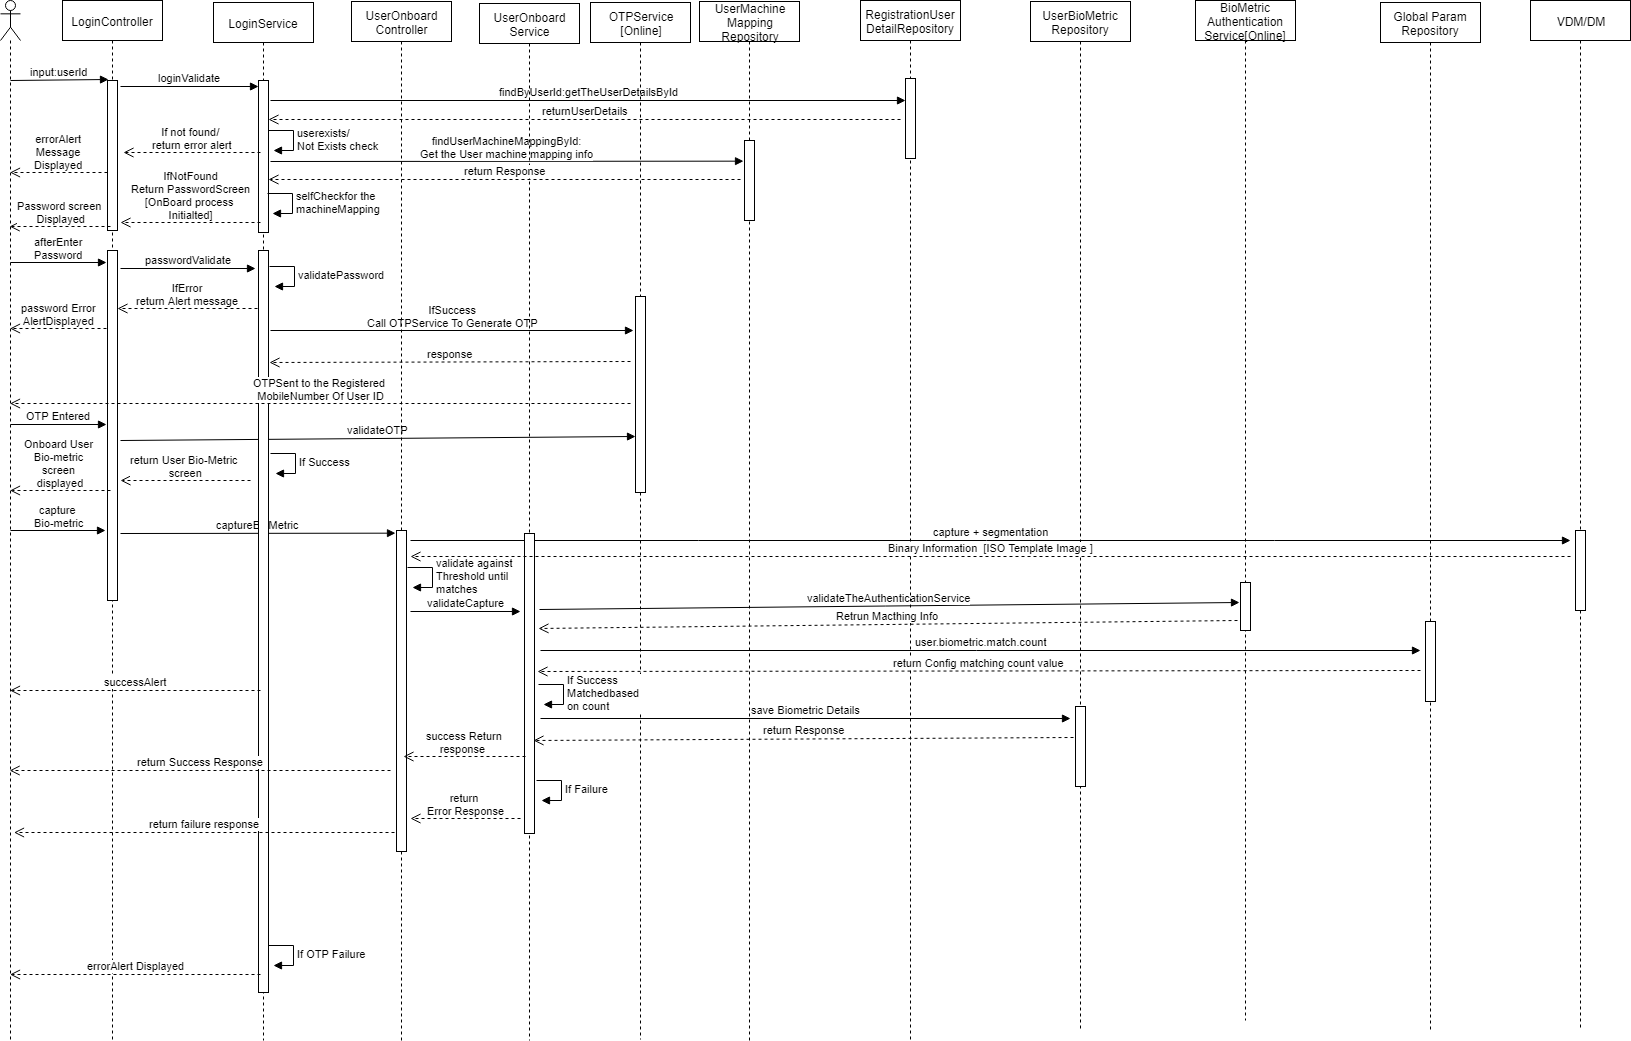

The diagram above was exported from draw.io. Its source (the exported page's mxGraphModel, read from the mxfile embedded in the PNG):
<mxGraphModel dx="1026" dy="505" grid="1" gridSize="10" guides="1" tooltips="1" connect="1" arrows="1" fold="1" page="1" pageScale="1" pageWidth="850" pageHeight="1100" background="#ffffff" math="0" shadow="0">
  <root>
    <mxCell id="0" />
    <mxCell id="1" parent="0" />
    <mxCell id="2" value="" style="shape=umlLifeline;participant=umlActor;perimeter=lifelinePerimeter;whiteSpace=wrap;html=1;container=1;collapsible=0;recursiveResize=0;verticalAlign=top;spacingTop=36;labelBackgroundColor=#ffffff;outlineConnect=0;" parent="1" vertex="1">
      <mxGeometry x="30" y="40" width="20" height="1040" as="geometry" />
    </mxCell>
    <mxCell id="11" value="input:userId" style="html=1;verticalAlign=bottom;endArrow=block;entryX=0.1;entryY=-0.008;entryPerimeter=0;" parent="2" target="7" edge="1">
      <mxGeometry width="80" relative="1" as="geometry">
        <mxPoint x="10" y="80" as="sourcePoint" />
        <mxPoint x="90" y="80" as="targetPoint" />
      </mxGeometry>
    </mxCell>
    <mxCell id="26" value="afterEnter&lt;br&gt;Password" style="html=1;verticalAlign=bottom;endArrow=block;" parent="2" edge="1">
      <mxGeometry width="80" relative="1" as="geometry">
        <mxPoint x="10" y="262" as="sourcePoint" />
        <mxPoint x="106" y="262" as="targetPoint" />
      </mxGeometry>
    </mxCell>
    <mxCell id="42" value="OTP Entered" style="html=1;verticalAlign=bottom;endArrow=block;" parent="2" edge="1">
      <mxGeometry width="80" relative="1" as="geometry">
        <mxPoint x="10" y="424" as="sourcePoint" />
        <mxPoint x="106" y="424" as="targetPoint" />
      </mxGeometry>
    </mxCell>
    <mxCell id="48" value="capture &lt;br&gt;Bio-metric" style="html=1;verticalAlign=bottom;endArrow=block;" parent="2" edge="1">
      <mxGeometry width="80" relative="1" as="geometry">
        <mxPoint x="10" y="530" as="sourcePoint" />
        <mxPoint x="105" y="530" as="targetPoint" />
      </mxGeometry>
    </mxCell>
    <mxCell id="3" value="LoginController" style="shape=umlLifeline;perimeter=lifelinePerimeter;whiteSpace=wrap;html=1;container=1;collapsible=0;recursiveResize=0;outlineConnect=0;" parent="1" vertex="1">
      <mxGeometry x="92" y="40" width="100" height="1040" as="geometry" />
    </mxCell>
    <mxCell id="7" value="" style="html=1;points=[];perimeter=orthogonalPerimeter;" parent="3" vertex="1">
      <mxGeometry x="45" y="80" width="10" height="150" as="geometry" />
    </mxCell>
    <mxCell id="12" value="loginValidate" style="html=1;verticalAlign=bottom;endArrow=block;entryX=0;entryY=0.039;entryPerimeter=0;" parent="3" target="13" edge="1">
      <mxGeometry width="80" relative="1" as="geometry">
        <mxPoint x="58" y="86" as="sourcePoint" />
        <mxPoint x="196" y="92" as="targetPoint" />
      </mxGeometry>
    </mxCell>
    <mxCell id="25" value="Password screen &lt;br&gt;Displayed" style="html=1;verticalAlign=bottom;endArrow=open;dashed=1;endSize=8;" parent="3" edge="1">
      <mxGeometry relative="1" as="geometry">
        <mxPoint x="48" y="226" as="sourcePoint" />
        <mxPoint x="-52.83333333333326" y="226" as="targetPoint" />
      </mxGeometry>
    </mxCell>
    <mxCell id="27" value="passwordValidate" style="html=1;verticalAlign=bottom;endArrow=block;" parent="3" edge="1">
      <mxGeometry width="80" relative="1" as="geometry">
        <mxPoint x="58" y="268" as="sourcePoint" />
        <mxPoint x="193" y="268" as="targetPoint" />
      </mxGeometry>
    </mxCell>
    <mxCell id="28" value="" style="html=1;points=[];perimeter=orthogonalPerimeter;" parent="3" vertex="1">
      <mxGeometry x="45" y="250" width="10" height="350" as="geometry" />
    </mxCell>
    <mxCell id="43" value="validateOTP" style="html=1;verticalAlign=bottom;endArrow=block;entryX=-0.033;entryY=0.713;entryPerimeter=0;" parent="3" target="39" edge="1">
      <mxGeometry width="80" relative="1" as="geometry">
        <mxPoint x="58" y="440" as="sourcePoint" />
        <mxPoint x="138" y="440" as="targetPoint" />
      </mxGeometry>
    </mxCell>
    <mxCell id="50" value="captureBioMetric" style="html=1;verticalAlign=bottom;endArrow=block;entryX=-0.067;entryY=0.062;entryPerimeter=0;" parent="3" edge="1">
      <mxGeometry width="80" relative="1" as="geometry">
        <mxPoint x="58" y="533" as="sourcePoint" />
        <mxPoint x="333" y="532.6666666666667" as="targetPoint" />
      </mxGeometry>
    </mxCell>
    <mxCell id="4" value="LoginService" style="shape=umlLifeline;perimeter=lifelinePerimeter;whiteSpace=wrap;html=1;container=1;collapsible=0;recursiveResize=0;outlineConnect=0;" parent="1" vertex="1">
      <mxGeometry x="243" y="42" width="100" height="1038" as="geometry" />
    </mxCell>
    <mxCell id="13" value="" style="html=1;points=[];perimeter=orthogonalPerimeter;" parent="4" vertex="1">
      <mxGeometry x="45" y="78" width="10" height="152" as="geometry" />
    </mxCell>
    <mxCell id="14" value="findByUserId:getTheUserDetailsById" style="html=1;verticalAlign=bottom;endArrow=block;" parent="4" target="15" edge="1">
      <mxGeometry width="80" relative="1" as="geometry">
        <mxPoint x="57" y="98" as="sourcePoint" />
        <mxPoint x="137" y="98" as="targetPoint" />
      </mxGeometry>
    </mxCell>
    <mxCell id="17" value="userexists/&lt;br&gt;Not Exists check" style="edgeStyle=orthogonalEdgeStyle;html=1;align=left;spacingLeft=2;endArrow=block;rounded=0;entryX=1;entryY=0;" parent="4" edge="1">
      <mxGeometry relative="1" as="geometry">
        <mxPoint x="55" y="128" as="sourcePoint" />
        <Array as="points">
          <mxPoint x="80" y="128" />
        </Array>
        <mxPoint x="60" y="148" as="targetPoint" />
      </mxGeometry>
    </mxCell>
    <mxCell id="21" value="findUserMachineMappingById:&lt;br&gt;Get the User machine mapping info&lt;br&gt;" style="html=1;verticalAlign=bottom;endArrow=block;entryX=-0.133;entryY=0.375;entryPerimeter=0;" parent="4" edge="1">
      <mxGeometry width="80" relative="1" as="geometry">
        <mxPoint x="57" y="159" as="sourcePoint" />
        <mxPoint x="530" y="158.66666666666663" as="targetPoint" />
      </mxGeometry>
    </mxCell>
    <mxCell id="29" value="" style="html=1;points=[];perimeter=orthogonalPerimeter;" parent="4" vertex="1">
      <mxGeometry x="45" y="248" width="10" height="742" as="geometry" />
    </mxCell>
    <mxCell id="37" value="IfSuccess&lt;br&gt;Call OTPService To Generate OTP&lt;br&gt;" style="html=1;verticalAlign=bottom;endArrow=block;" parent="4" edge="1">
      <mxGeometry width="80" relative="1" as="geometry">
        <mxPoint x="57" y="328" as="sourcePoint" />
        <mxPoint x="420" y="328" as="targetPoint" />
      </mxGeometry>
    </mxCell>
    <mxCell id="5" value="UserOnboard&lt;br&gt;Controller" style="shape=umlLifeline;perimeter=lifelinePerimeter;whiteSpace=wrap;html=1;container=1;collapsible=0;recursiveResize=0;outlineConnect=0;" parent="1" vertex="1">
      <mxGeometry x="381" y="41" width="100" height="1039" as="geometry" />
    </mxCell>
    <mxCell id="51" value="" style="html=1;points=[];perimeter=orthogonalPerimeter;" parent="5" vertex="1">
      <mxGeometry x="45" y="529" width="10" height="321" as="geometry" />
    </mxCell>
    <mxCell id="53" value="validateCapture" style="html=1;verticalAlign=bottom;endArrow=block;" parent="5" edge="1">
      <mxGeometry width="80" relative="1" as="geometry">
        <mxPoint x="59" y="610" as="sourcePoint" />
        <mxPoint x="169" y="610" as="targetPoint" />
      </mxGeometry>
    </mxCell>
    <mxCell id="70" value="return &lt;br&gt;Error Response" style="html=1;verticalAlign=bottom;endArrow=open;dashed=1;endSize=8;" parent="5" edge="1">
      <mxGeometry relative="1" as="geometry">
        <mxPoint x="169" y="817" as="sourcePoint" />
        <mxPoint x="59" y="817" as="targetPoint" />
      </mxGeometry>
    </mxCell>
    <mxCell id="78" value="capture + segmentation" style="html=1;verticalAlign=bottom;endArrow=block;" parent="5" edge="1">
      <mxGeometry width="80" relative="1" as="geometry">
        <mxPoint x="59" y="539" as="sourcePoint" />
        <mxPoint x="1219" y="539" as="targetPoint" />
      </mxGeometry>
    </mxCell>
    <mxCell id="6" value="UserOnboard&lt;br&gt;Service" style="shape=umlLifeline;perimeter=lifelinePerimeter;whiteSpace=wrap;html=1;container=1;collapsible=0;recursiveResize=0;outlineConnect=0;" parent="1" vertex="1">
      <mxGeometry x="509" y="43" width="100" height="1037" as="geometry" />
    </mxCell>
    <mxCell id="40" value="response" style="html=1;verticalAlign=bottom;endArrow=open;dashed=1;endSize=8;entryX=1.133;entryY=0.751;entryPerimeter=0;" parent="6" edge="1">
      <mxGeometry relative="1" as="geometry">
        <mxPoint x="151" y="358" as="sourcePoint" />
        <mxPoint x="-210" y="359" as="targetPoint" />
      </mxGeometry>
    </mxCell>
    <mxCell id="41" value="OTPSent to the Registered &lt;br&gt;MobileNumber Of User ID" style="html=1;verticalAlign=bottom;endArrow=open;dashed=1;endSize=8;" parent="6" target="2" edge="1">
      <mxGeometry relative="1" as="geometry">
        <mxPoint x="151" y="400" as="sourcePoint" />
        <mxPoint x="71" y="400" as="targetPoint" />
      </mxGeometry>
    </mxCell>
    <mxCell id="52" value="" style="html=1;points=[];perimeter=orthogonalPerimeter;" parent="6" vertex="1">
      <mxGeometry x="45" y="530" width="10" height="300" as="geometry" />
    </mxCell>
    <mxCell id="55" value="validateTheAuthenticationService" style="html=1;verticalAlign=bottom;endArrow=block;entryX=0;entryY=0.45;entryPerimeter=0;" parent="6" edge="1">
      <mxGeometry width="80" relative="1" as="geometry">
        <mxPoint x="60" y="606" as="sourcePoint" />
        <mxPoint x="760" y="599" as="targetPoint" />
      </mxGeometry>
    </mxCell>
    <mxCell id="61" value="save Biometric Details" style="html=1;verticalAlign=bottom;endArrow=block;" parent="6" edge="1">
      <mxGeometry width="80" relative="1" as="geometry">
        <mxPoint x="61" y="715" as="sourcePoint" />
        <mxPoint x="591" y="715" as="targetPoint" />
      </mxGeometry>
    </mxCell>
    <mxCell id="63" value="return Response" style="html=1;verticalAlign=bottom;endArrow=open;dashed=1;endSize=8;exitX=0.5;exitY=0.375;exitPerimeter=0;" parent="6" edge="1">
      <mxGeometry relative="1" as="geometry">
        <mxPoint x="594" y="734" as="sourcePoint" />
        <mxPoint x="54" y="737" as="targetPoint" />
      </mxGeometry>
    </mxCell>
    <mxCell id="74" value="user.biometric.match.count" style="html=1;verticalAlign=bottom;endArrow=block;" parent="6" edge="1">
      <mxGeometry width="80" relative="1" as="geometry">
        <mxPoint x="61" y="647" as="sourcePoint" />
        <mxPoint x="941" y="647" as="targetPoint" />
      </mxGeometry>
    </mxCell>
    <mxCell id="8" value="UserMachine&lt;br&gt;Mapping&lt;br&gt;Repository&lt;br&gt;" style="shape=umlLifeline;perimeter=lifelinePerimeter;whiteSpace=wrap;html=1;container=1;collapsible=0;recursiveResize=0;outlineConnect=0;" parent="1" vertex="1">
      <mxGeometry x="729" y="41" width="100" height="1039" as="geometry" />
    </mxCell>
    <mxCell id="22" value="" style="html=1;points=[];perimeter=orthogonalPerimeter;" parent="8" vertex="1">
      <mxGeometry x="45" y="139" width="10" height="80" as="geometry" />
    </mxCell>
    <mxCell id="9" value="RegistrationUser&lt;br&gt;DetailRepository" style="shape=umlLifeline;perimeter=lifelinePerimeter;whiteSpace=wrap;html=1;container=1;collapsible=0;recursiveResize=0;outlineConnect=0;" parent="1" vertex="1">
      <mxGeometry x="890" y="40" width="100" height="1040" as="geometry" />
    </mxCell>
    <mxCell id="15" value="" style="html=1;points=[];perimeter=orthogonalPerimeter;" parent="9" vertex="1">
      <mxGeometry x="45" y="78" width="10" height="80" as="geometry" />
    </mxCell>
    <mxCell id="10" value="UserBioMetric&lt;br&gt;Repository" style="shape=umlLifeline;perimeter=lifelinePerimeter;whiteSpace=wrap;html=1;container=1;collapsible=0;recursiveResize=0;outlineConnect=0;" parent="1" vertex="1">
      <mxGeometry x="1060" y="41" width="100" height="1029" as="geometry" />
    </mxCell>
    <mxCell id="62" value="" style="html=1;points=[];perimeter=orthogonalPerimeter;" parent="10" vertex="1">
      <mxGeometry x="45" y="705" width="10" height="80" as="geometry" />
    </mxCell>
    <mxCell id="18" value="returnUserDetails" style="html=1;verticalAlign=bottom;endArrow=open;dashed=1;endSize=8;" parent="1" edge="1">
      <mxGeometry relative="1" as="geometry">
        <mxPoint x="930" y="159" as="sourcePoint" />
        <mxPoint x="298" y="159" as="targetPoint" />
      </mxGeometry>
    </mxCell>
    <mxCell id="19" value="If not found/ &lt;br&gt;return error alert" style="html=1;verticalAlign=bottom;endArrow=open;dashed=1;endSize=8;entryX=1.567;entryY=0.692;entryPerimeter=0;" parent="1" edge="1">
      <mxGeometry relative="1" as="geometry">
        <mxPoint x="290" y="192" as="sourcePoint" />
        <mxPoint x="153" y="192" as="targetPoint" />
      </mxGeometry>
    </mxCell>
    <mxCell id="20" value="errorAlert&lt;br&gt;Message&lt;br&gt;Displayed&lt;br&gt;" style="html=1;verticalAlign=bottom;endArrow=open;dashed=1;endSize=8;" parent="1" edge="1">
      <mxGeometry relative="1" as="geometry">
        <mxPoint x="137" y="212" as="sourcePoint" />
        <mxPoint x="39.5" y="212" as="targetPoint" />
      </mxGeometry>
    </mxCell>
    <mxCell id="23" value="selfCheckfor the&lt;br&gt;machineMapping&lt;br&gt;" style="edgeStyle=orthogonalEdgeStyle;html=1;align=left;spacingLeft=2;endArrow=block;rounded=0;entryX=1;entryY=0;" parent="1" edge="1">
      <mxGeometry relative="1" as="geometry">
        <mxPoint x="297" y="233" as="sourcePoint" />
        <Array as="points">
          <mxPoint x="322" y="233" />
        </Array>
        <mxPoint x="302" y="253" as="targetPoint" />
      </mxGeometry>
    </mxCell>
    <mxCell id="24" value="IfNotFound&lt;br&gt;Return PasswordScreen&lt;br&gt;[OnBoard process &lt;br&gt;Initialted]&lt;br&gt;" style="html=1;verticalAlign=bottom;endArrow=open;dashed=1;endSize=8;" parent="1" edge="1">
      <mxGeometry relative="1" as="geometry">
        <mxPoint x="290" y="262" as="sourcePoint" />
        <mxPoint x="150" y="262" as="targetPoint" />
      </mxGeometry>
    </mxCell>
    <mxCell id="32" value="validatePassword&lt;br&gt;" style="edgeStyle=orthogonalEdgeStyle;html=1;align=left;spacingLeft=2;endArrow=block;rounded=0;entryX=1;entryY=0;" parent="1" edge="1">
      <mxGeometry relative="1" as="geometry">
        <mxPoint x="299" y="306" as="sourcePoint" />
        <Array as="points">
          <mxPoint x="324" y="306" />
        </Array>
        <mxPoint x="304" y="326" as="targetPoint" />
      </mxGeometry>
    </mxCell>
    <mxCell id="33" value="IfError&lt;br&gt;return Alert message&lt;br&gt;" style="html=1;verticalAlign=bottom;endArrow=open;dashed=1;endSize=8;" parent="1" edge="1">
      <mxGeometry relative="1" as="geometry">
        <mxPoint x="287" y="348" as="sourcePoint" />
        <mxPoint x="147" y="348" as="targetPoint" />
      </mxGeometry>
    </mxCell>
    <mxCell id="34" value="password Error&lt;br&gt;AlertDisplayed&lt;br&gt;" style="html=1;verticalAlign=bottom;endArrow=open;dashed=1;endSize=8;" parent="1" edge="1">
      <mxGeometry relative="1" as="geometry">
        <mxPoint x="136" y="368" as="sourcePoint" />
        <mxPoint x="39.5" y="368" as="targetPoint" />
      </mxGeometry>
    </mxCell>
    <mxCell id="38" value="OTPService&lt;br&gt;[Online]" style="shape=umlLifeline;perimeter=lifelinePerimeter;whiteSpace=wrap;html=1;container=1;collapsible=0;recursiveResize=0;outlineConnect=0;" parent="1" vertex="1">
      <mxGeometry x="620" y="42" width="100" height="1037" as="geometry" />
    </mxCell>
    <mxCell id="39" value="" style="html=1;points=[];perimeter=orthogonalPerimeter;" parent="38" vertex="1">
      <mxGeometry x="45" y="294" width="10" height="196" as="geometry" />
    </mxCell>
    <mxCell id="80" value="return Response" style="html=1;verticalAlign=bottom;endArrow=open;dashed=1;endSize=8;" parent="38" target="13" edge="1">
      <mxGeometry relative="1" as="geometry">
        <mxPoint x="150" y="177" as="sourcePoint" />
        <mxPoint x="70" y="177" as="targetPoint" />
      </mxGeometry>
    </mxCell>
    <mxCell id="44" value="If Success&lt;br&gt;" style="edgeStyle=orthogonalEdgeStyle;html=1;align=left;spacingLeft=2;endArrow=block;rounded=0;entryX=1;entryY=0;" parent="1" edge="1">
      <mxGeometry relative="1" as="geometry">
        <mxPoint x="300" y="493" as="sourcePoint" />
        <Array as="points">
          <mxPoint x="325" y="493" />
        </Array>
        <mxPoint x="305" y="513" as="targetPoint" />
      </mxGeometry>
    </mxCell>
    <mxCell id="45" value="return User Bio-Metric&amp;nbsp;&lt;br&gt;screen&lt;br&gt;" style="html=1;verticalAlign=bottom;endArrow=open;dashed=1;endSize=8;" parent="1" edge="1">
      <mxGeometry relative="1" as="geometry">
        <mxPoint x="280" y="520" as="sourcePoint" />
        <mxPoint x="150" y="520" as="targetPoint" />
      </mxGeometry>
    </mxCell>
    <mxCell id="47" value="Onboard User &lt;br&gt;Bio-metric &lt;br&gt;screen &lt;br&gt;displayed" style="html=1;verticalAlign=bottom;endArrow=open;dashed=1;endSize=8;" parent="1" target="2" edge="1">
      <mxGeometry relative="1" as="geometry">
        <mxPoint x="140" y="530" as="sourcePoint" />
        <mxPoint x="60" y="530" as="targetPoint" />
      </mxGeometry>
    </mxCell>
    <mxCell id="49" value="BioMetric&lt;br&gt;Authentication&lt;br&gt;Service[Online]&lt;br&gt;" style="shape=umlLifeline;perimeter=lifelinePerimeter;whiteSpace=wrap;html=1;container=1;collapsible=0;recursiveResize=0;outlineConnect=0;" parent="1" vertex="1">
      <mxGeometry x="1225" y="40" width="100" height="1020" as="geometry" />
    </mxCell>
    <mxCell id="54" value="" style="html=1;points=[];perimeter=orthogonalPerimeter;" parent="49" vertex="1">
      <mxGeometry x="45" y="582" width="10" height="48" as="geometry" />
    </mxCell>
    <mxCell id="56" value="Retrun Macthing Info" style="html=1;verticalAlign=bottom;endArrow=open;dashed=1;endSize=8;entryX=1.733;entryY=0.256;entryPerimeter=0;" parent="1" edge="1">
      <mxGeometry relative="1" as="geometry">
        <mxPoint x="1267" y="660" as="sourcePoint" />
        <mxPoint x="568" y="668" as="targetPoint" />
      </mxGeometry>
    </mxCell>
    <mxCell id="57" value="If Success &lt;br&gt;Matchedbased &lt;br&gt;on count" style="edgeStyle=orthogonalEdgeStyle;html=1;align=left;spacingLeft=2;endArrow=block;rounded=0;entryX=1;entryY=0;" parent="1" edge="1">
      <mxGeometry relative="1" as="geometry">
        <mxPoint x="568" y="724" as="sourcePoint" />
        <Array as="points">
          <mxPoint x="593" y="724" />
        </Array>
        <mxPoint x="573" y="744" as="targetPoint" />
      </mxGeometry>
    </mxCell>
    <mxCell id="58" value="success Return&lt;br&gt;response&amp;nbsp;" style="html=1;verticalAlign=bottom;endArrow=open;dashed=1;endSize=8;" parent="1" edge="1">
      <mxGeometry relative="1" as="geometry">
        <mxPoint x="555" y="796" as="sourcePoint" />
        <mxPoint x="433" y="796" as="targetPoint" />
      </mxGeometry>
    </mxCell>
    <mxCell id="59" value="return Success Response" style="html=1;verticalAlign=bottom;endArrow=open;dashed=1;endSize=8;" parent="1" edge="1">
      <mxGeometry relative="1" as="geometry">
        <mxPoint x="420" y="810" as="sourcePoint" />
        <mxPoint x="39.16666666666674" y="810" as="targetPoint" />
      </mxGeometry>
    </mxCell>
    <mxCell id="60" value="successAlert" style="html=1;verticalAlign=bottom;endArrow=open;dashed=1;endSize=8;" parent="1" target="2" edge="1">
      <mxGeometry relative="1" as="geometry">
        <mxPoint x="290" y="730" as="sourcePoint" />
        <mxPoint x="210" y="730" as="targetPoint" />
      </mxGeometry>
    </mxCell>
    <mxCell id="64" value="validate against&amp;nbsp;&lt;br&gt;Threshold until &lt;br&gt;matches&lt;br&gt;" style="edgeStyle=orthogonalEdgeStyle;html=1;align=left;spacingLeft=2;endArrow=block;rounded=0;entryX=1;entryY=0;" parent="1" edge="1">
      <mxGeometry relative="1" as="geometry">
        <mxPoint x="437" y="607" as="sourcePoint" />
        <Array as="points">
          <mxPoint x="462" y="607" />
        </Array>
        <mxPoint x="442" y="627" as="targetPoint" />
      </mxGeometry>
    </mxCell>
    <mxCell id="66" value="If OTP Failure&lt;br&gt;" style="edgeStyle=orthogonalEdgeStyle;html=1;align=left;spacingLeft=2;endArrow=block;rounded=0;entryX=1;entryY=0;" parent="1" edge="1">
      <mxGeometry relative="1" as="geometry">
        <mxPoint x="298" y="985" as="sourcePoint" />
        <Array as="points">
          <mxPoint x="323" y="985" />
        </Array>
        <mxPoint x="303" y="1005" as="targetPoint" />
      </mxGeometry>
    </mxCell>
    <mxCell id="67" value="errorAlert Displayed" style="html=1;verticalAlign=bottom;endArrow=open;dashed=1;endSize=8;" parent="1" edge="1">
      <mxGeometry relative="1" as="geometry">
        <mxPoint x="290" y="1014" as="sourcePoint" />
        <mxPoint x="39.5" y="1014" as="targetPoint" />
      </mxGeometry>
    </mxCell>
    <mxCell id="68" value="If Failure" style="edgeStyle=orthogonalEdgeStyle;html=1;align=left;spacingLeft=2;endArrow=block;rounded=0;entryX=1;entryY=0;" parent="1" edge="1">
      <mxGeometry relative="1" as="geometry">
        <mxPoint x="566" y="820" as="sourcePoint" />
        <Array as="points">
          <mxPoint x="591" y="820" />
        </Array>
        <mxPoint x="571" y="840" as="targetPoint" />
      </mxGeometry>
    </mxCell>
    <mxCell id="71" value="return failure response" style="html=1;verticalAlign=bottom;endArrow=open;dashed=1;endSize=8;" parent="1" edge="1">
      <mxGeometry relative="1" as="geometry">
        <mxPoint x="424" y="872" as="sourcePoint" />
        <mxPoint x="43.5" y="872" as="targetPoint" />
      </mxGeometry>
    </mxCell>
    <mxCell id="72" value="Global Param&lt;br&gt;Repository&lt;br&gt;" style="shape=umlLifeline;perimeter=lifelinePerimeter;whiteSpace=wrap;html=1;container=1;collapsible=0;recursiveResize=0;outlineConnect=0;" parent="1" vertex="1">
      <mxGeometry x="1410" y="42" width="100" height="1028" as="geometry" />
    </mxCell>
    <mxCell id="73" value="" style="html=1;points=[];perimeter=orthogonalPerimeter;" parent="72" vertex="1">
      <mxGeometry x="45" y="619" width="10" height="80" as="geometry" />
    </mxCell>
    <mxCell id="75" value="return Config matching count value" style="html=1;verticalAlign=bottom;endArrow=open;dashed=1;endSize=8;entryX=1.311;entryY=0.461;entryPerimeter=0;" parent="1" target="52" edge="1">
      <mxGeometry relative="1" as="geometry">
        <mxPoint x="1450" y="710" as="sourcePoint" />
        <mxPoint x="1370" y="710" as="targetPoint" />
      </mxGeometry>
    </mxCell>
    <mxCell id="76" value="VDM/DM" style="shape=umlLifeline;perimeter=lifelinePerimeter;whiteSpace=wrap;html=1;container=1;collapsible=0;recursiveResize=0;outlineConnect=0;" parent="1" vertex="1">
      <mxGeometry x="1560" y="40" width="100" height="1030" as="geometry" />
    </mxCell>
    <mxCell id="77" value="" style="html=1;points=[];perimeter=orthogonalPerimeter;" parent="76" vertex="1">
      <mxGeometry x="45" y="530" width="10" height="80" as="geometry" />
    </mxCell>
    <mxCell id="79" value="Binary Information&amp;nbsp; [ISO Template Image ]" style="html=1;verticalAlign=bottom;endArrow=open;dashed=1;endSize=8;" parent="1" edge="1">
      <mxGeometry relative="1" as="geometry">
        <mxPoint x="1600" y="596" as="sourcePoint" />
        <mxPoint x="440" y="596" as="targetPoint" />
      </mxGeometry>
    </mxCell>
  </root>
</mxGraphModel>